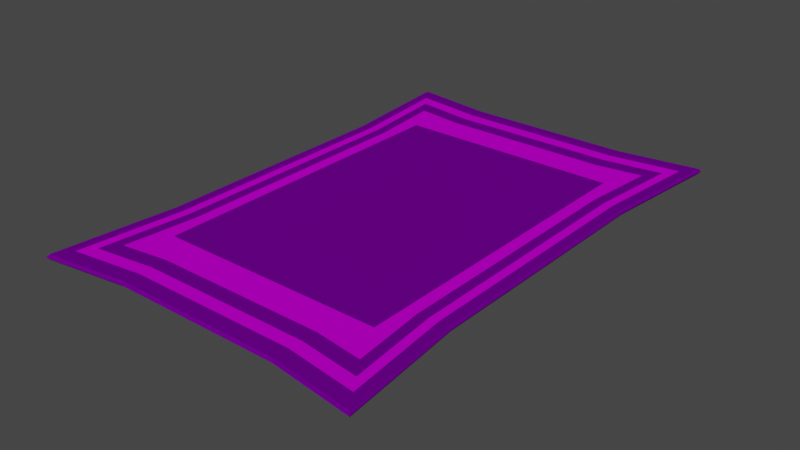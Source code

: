 # Source: magiccarpet.blend  (saved by Blender 2.93.20; exported with 4.5.12 LTS)
import bpy
from mathutils import Matrix  # noqa: F401  (used for matrix-valued properties, if any)

bpy.ops.wm.read_factory_settings(use_empty=True)
scene = bpy.context.scene
scene.name = 'Scene'

# ---- materials (node trees are filled in below, after node groups)
mat_material_001 = bpy.data.materials.new('Material.001')
mat_material_001.use_transparent_shadow = False
mat_material_004 = bpy.data.materials.new('Material.004')
mat_material_004.use_transparent_shadow = False

# ---- material node trees
mat_material_001.use_nodes = True; mat_material_001.node_tree.nodes.clear()
_N = mat_material_001.node_tree.nodes; _L = mat_material_001.node_tree.links
n0 = _N.new('ShaderNodeBsdfPrincipled'); n0.name = 'Principled BSDF'; n0.location = (10, 300)
n0.distribution = 'GGX'
n0.subsurface_method = 'BURLEY'
n0.inputs[0].default_value = (0.1413, 0.0, 0.2542, 1.0)
n0.inputs[3].default_value = 1.45
n0.inputs[13].default_value = 0.0
n0.inputs[27].default_value = (0.0, 0.0, 0.0, 1.0)
n0.inputs[28].default_value = 1.0
n1 = _N.new('ShaderNodeOutputMaterial'); n1.name = 'Material Output'; n1.location = (300, 300)
_L.new(n0.outputs[0], n1.inputs[0])
n1.is_active_output = True
mat_material_004.use_nodes = True; mat_material_004.node_tree.nodes.clear()
_N = mat_material_004.node_tree.nodes; _L = mat_material_004.node_tree.links
n0 = _N.new('ShaderNodeBsdfPrincipled'); n0.name = 'Principled BSDF'; n0.location = (10, 300)
n0.distribution = 'GGX'
n0.subsurface_method = 'BURLEY'
n0.inputs[0].default_value = (0.5759, 0.0, 0.723, 1.0)
n0.inputs[3].default_value = 1.45
n0.inputs[13].default_value = 0.0
n0.inputs[27].default_value = (0.0, 0.0, 0.0, 1.0)
n0.inputs[28].default_value = 1.0
n1 = _N.new('ShaderNodeOutputMaterial'); n1.name = 'Material Output'; n1.location = (300, 300)
_L.new(n0.outputs[0], n1.inputs[0])
n1.is_active_output = True

# ---- world
world_world = bpy.data.worlds.new('World'); scene.world = world_world
world_world.use_nodes = True; world_world.node_tree.nodes.clear()
_N = world_world.node_tree.nodes; _L = world_world.node_tree.links
n0 = _N.new('ShaderNodeOutputWorld'); n0.name = 'World Output'; n0.location = (300, 300)
n1 = _N.new('ShaderNodeBackground'); n1.name = 'Background'; n1.location = (10, 300)
n1.inputs[0].default_value = (0.05088, 0.05088, 0.05088, 1.0)
_L.new(n1.outputs[0], n0.inputs[0])
n0.is_active_output = True
world_world.color = (0.05088, 0.05088, 0.05088)
world_world.use_sun_shadow = False
world_world.sun_shadow_jitter_overblur = 0.0

# ---- meshes
me_cube_001 = bpy.data.meshes.new('Cube.001')
me_cube_001.from_pydata([(-1.0, -1.0, -1.0), (-0.8656, -0.8731, 1.0), (-1.0, 1.0, -1.0), (-0.8656, 0.8731, 1.0), (1.0, -1.0, -1.0), (0.8656, -0.8731, 1.0), (1.0, 1.0, -1.0), (0.8656, 0.8731, 1.0), (0.5, 0.9547, -1.0), (0.0, 0.9547, -1.0), (-0.5, 0.9547, -1.0), (-0.5052, 0.8405, 1.0), (0.0, 0.8405, 1.0), (0.5052, 0.8405, 1.0), (-0.5, -0.9547, -1.0), (0.0, -0.9547, -1.0), (0.5, -0.9547, -1.0), (0.5052, -0.8405, 1.0), (0.0, -0.8405, 1.0), (-0.5052, -0.8405, 1.0), (-0.9254, 0.5, -1.0), (-0.9254, 0.0, -1.0), (-0.9254, -0.5, -1.0), (-0.8111, -0.5085, 1.0), (-0.8111, 0.0, 1.0), (-0.8111, 0.5085, 1.0), (0.9254, -0.5, -1.0), (0.9254, 0.0, -1.0), (0.9254, 0.5, -1.0), (0.8111, 0.5085, 1.0), (0.8111, 0.0, 1.0), (0.8111, -0.5085, 1.0), (0.5, 0.4774, 1.0), (0.6761, 0.0, 1.0), (0.5, -0.4774, 1.0), (0.0, 0.4774, 1.0), (0.0, 0.0, 1.0), (0.0, -0.4774, 1.0), (-0.5, 0.4774, 1.0), (-0.6761, 0.0, 1.0), (-0.5, -0.4774, 1.0), (-0.5, 0.4774, -1.0), (-0.5, 0.0, -1.0), (-0.5, -0.4774, -1.0), (0.0, 0.4774, -1.0), (0.0, 0.0, -1.0), (0.0, -0.4774, -1.0), (0.5, 0.4774, -1.0), (0.5, 0.0, -1.0), (0.5, -0.4774, -1.0), (-1.01, -1.01, 0.0), (-1.01, 1.01, 0.0), (1.01, 1.01, 0.0), (1.01, -1.01, 0.0), (0.505, -0.9643, 0.0), (0.0, -0.9643, 0.0), (-0.505, -0.9643, 0.0), (-0.505, 0.9643, 0.0), (0.0, 0.9643, 0.0), (0.505, 0.9643, 0.0), (0.9346, 0.505, 0.0), (0.9346, 0.0, 0.0), (0.9346, -0.505, 0.0), (-0.9346, -0.505, 0.0), (-0.9346, 0.0, 0.0), (-0.9346, 0.505, 0.0), (-0.8635, 0.5046, 1.0), (-0.9272, 0.9313, 1.0), (0.5028, 0.8928, 1.0), (0.9272, 0.9313, 1.0), (0.8635, -0.5046, 1.0), (0.9272, -0.9313, 1.0), (-0.5028, -0.8928, 1.0), (-0.9272, -0.9313, 1.0), (-0.5028, 0.8928, 1.0), (0.0, 0.8928, 1.0), (0.5028, -0.8928, 1.0), (0.0, -0.8928, 1.0), (-0.8635, -0.5046, 1.0), (-0.8635, 0.0, 1.0), (0.8635, 0.5046, 1.0), (0.8635, 0.0, 1.0), (0.6761, 0.6535, 1.0), (0.5, 0.0, 1.0), (0.6761, -0.6535, 1.0), (-0.6761, 0.6535, 1.0), (-0.5, 0.0, 1.0), (-0.6761, -0.6535, 1.0), (0.0, 0.6535, 1.0), (0.0, -0.6535, 1.0), (-0.9254, 0.5, 1.0), (-1.0, 1.0, 1.0), (0.5, 0.9547, 1.0), (1.0, 1.0, 1.0), (0.9254, -0.5, 1.0), (1.0, -1.0, 1.0), (-0.5, -0.9547, 1.0), (-1.0, -1.0, 1.0), (-0.5, 0.9547, 1.0), (0.0, 0.9547, 1.0), (0.5, -0.9547, 1.0), (0.0, -0.9547, 1.0), (-0.9254, -0.5, 1.0), (-0.9254, 0.0, 1.0), (0.9254, 0.5, 1.0), (0.9254, 0.0, 1.0), (-0.7493, 0.5131, 1.0), (-0.7927, 0.8044, 1.0), (0.508, 0.7786, 1.0), (0.7927, 0.8044, 1.0), (0.7493, -0.5131, 1.0), (0.7927, -0.8044, 1.0), (-0.508, -0.7786, 1.0), (-0.7927, -0.8044, 1.0), (-0.508, 0.7786, 1.0), (0.0, 0.7786, 1.0), (0.508, -0.7786, 1.0), (0.0, -0.7786, 1.0), (-0.7493, -0.5131, 1.0), (-0.7493, 0.0, 1.0), (0.7493, 0.5131, 1.0), (0.7493, 0.0, 1.0)], [], [(65, 90, 91, 51), (59, 92, 93, 52), (62, 94, 95, 53), (56, 96, 97, 50), (49, 26, 4, 16), (87, 118, 113, 112), (110, 84, 116, 111), (84, 89, 117, 116), (89, 87, 112, 117), (22, 43, 14, 0), (43, 46, 15, 14), (46, 49, 16, 15), (53, 95, 100, 54), (54, 100, 101, 55), (55, 101, 96, 56), (51, 91, 98, 57), (57, 98, 99, 58), (58, 99, 92, 59), (9, 8, 47, 44), (44, 47, 48, 45), (45, 48, 49, 46), (10, 9, 44, 41), (41, 44, 45, 42), (42, 45, 46, 43), (2, 10, 41, 20), (20, 41, 42, 21), (21, 42, 43, 22), (115, 114, 85, 88), (35, 38, 86, 36), (36, 86, 40, 37), (108, 115, 88, 82), (32, 35, 36, 83), (83, 36, 37, 34), (109, 108, 82, 120), (120, 82, 33, 121), (121, 33, 84, 110), (114, 107, 106, 85), (85, 106, 119, 39), (39, 119, 118, 87), (8, 6, 28, 47), (47, 28, 27, 48), (48, 27, 26, 49), (52, 93, 104, 60), (60, 104, 105, 61), (61, 105, 94, 62), (50, 97, 102, 63), (63, 102, 103, 64), (64, 103, 90, 65), (21, 64, 65, 20), (22, 63, 64, 21), (0, 50, 63, 22), (27, 61, 62, 26), (28, 60, 61, 27), (6, 52, 60, 28), (9, 58, 59, 8), (10, 57, 58, 9), (2, 51, 57, 10), (15, 55, 56, 14), (16, 54, 55, 15), (4, 53, 54, 16), (14, 56, 50, 0), (26, 62, 53, 4), (8, 59, 52, 6), (20, 65, 51, 2), (25, 3, 67, 66), (13, 7, 69, 68), (31, 5, 71, 70), (19, 1, 73, 72), (3, 11, 74, 67), (11, 12, 75, 74), (12, 13, 68, 75), (5, 17, 76, 71), (17, 18, 77, 76), (18, 19, 72, 77), (1, 23, 78, 73), (23, 24, 79, 78), (24, 25, 66, 79), (7, 29, 80, 69), (29, 30, 81, 80), (30, 31, 70, 81), (33, 82, 32, 83), (84, 33, 83, 34), (85, 39, 86, 38), (39, 87, 40, 86), (88, 85, 38, 35), (87, 89, 37, 40), (82, 88, 35, 32), (89, 84, 34, 37), (66, 67, 91, 90), (68, 69, 93, 92), (70, 71, 95, 94), (72, 73, 97, 96), (67, 74, 98, 91), (74, 75, 99, 98), (75, 68, 92, 99), (71, 76, 100, 95), (76, 77, 101, 100), (77, 72, 96, 101), (73, 78, 102, 97), (78, 79, 103, 102), (79, 66, 90, 103), (69, 80, 104, 93), (80, 81, 105, 104), (81, 70, 94, 105), (3, 25, 106, 107), (7, 13, 108, 109), (5, 31, 110, 111), (1, 19, 112, 113), (11, 3, 107, 114), (12, 11, 114, 115), (13, 12, 115, 108), (17, 5, 111, 116), (18, 17, 116, 117), (19, 18, 117, 112), (23, 1, 113, 118), (24, 23, 118, 119), (25, 24, 119, 106), (29, 7, 109, 120), (30, 29, 120, 121), (31, 30, 121, 110)])
me_cube_001.polygons.foreach_set('material_index', [0, 0, 0, 0, 0, 1, 1, 1, 1, 0, 0, 0, 0, 0, 0, 0, 0, 0, 0, 0, 0, 0, 0, 0, 0, 0, 0, 1, 0, 0, 1, 0, 0, 1, 1, 1, 1, 1, 1, 0, 0, 0, 0, 0, 0, 0, 0, 0, 0, 0, 0, 0, 0, 0, 0, 0, 0, 0, 0, 0, 0, 0, 0, 0, 1, 1, 1, 1, 1, 1, 1, 1, 1, 1, 1, 1, 1, 1, 1, 1, 0, 0, 0, 0, 0, 0, 0, 0, 0, 0, 0, 0, 0, 0, 0, 0, 0, 0, 0, 0, 0, 0, 0, 0, 0, 0, 0, 0, 0, 0, 0, 0, 0, 0, 0, 0, 0, 0, 0, 0])
_uv = me_cube_001.uv_layers.new(name='UVMap')
_uv.uv.foreach_set('vector', [0.5, 0.1875, 0.625, 0.1875, 0.625, 0.25, 0.5, 0.25, 0.5, 0.4375, 0.625, 0.4375, 0.625, 0.5, 0.5, 0.5, 0.5, 0.6875, 0.625, 0.6875, 0.625, 0.75, 0.5, 0.75, 0.5, 0.9375, 0.625, 0.9375, 0.625, 1.0, 0.5, 1.0, 0.3125, 0.6875, 0.375, 0.6875, 0.375, 0.75, 0.3125, 0.75, 0.8345, 0.7106, 0.8491, 0.6904, 0.8513, 0.7273, 0.8135, 0.7269, 0.6509, 0.6904, 0.6655, 0.7106, 0.6865, 0.7269, 0.6487, 0.7273, 0.6655, 0.7106, 0.75, 0.7106, 0.75, 0.7269, 0.6865, 0.7269, 0.75, 0.7106, 0.8345, 0.7106, 0.8135, 0.7269, 0.75, 0.7269, 0.125, 0.6875, 0.1875, 0.6875, 0.1875, 0.75, 0.125, 0.75, 0.1875, 0.6875, 0.25, 0.6875, 0.25, 0.75, 0.1875, 0.75, 0.25, 0.6875, 0.3125, 0.6875, 0.3125, 0.75, 0.25, 0.75, 0.5, 0.75, 0.625, 0.75, 0.625, 0.8125, 0.5, 0.8125, 0.5, 0.8125, 0.625, 0.8125, 0.625, 0.875, 0.5, 0.875, 0.5, 0.875, 0.625, 0.875, 0.625, 0.9375, 0.5, 0.9375, 0.5, 0.25, 0.625, 0.25, 0.625, 0.3125, 0.5, 0.3125, 0.5, 0.3125, 0.625, 0.3125, 0.625, 0.375, 0.5, 0.375, 0.5, 0.375, 0.625, 0.375, 0.625, 0.4375, 0.5, 0.4375, 0.25, 0.5, 0.3125, 0.5, 0.3125, 0.5625, 0.25, 0.5625, 0.25, 0.5625, 0.3125, 0.5625, 0.3125, 0.625, 0.25, 0.625, 0.25, 0.625, 0.3125, 0.625, 0.3125, 0.6875, 0.25, 0.6875, 0.1875, 0.5, 0.25, 0.5, 0.25, 0.5625, 0.1875, 0.5625, 0.1875, 0.5625, 0.25, 0.5625, 0.25, 0.625, 0.1875, 0.625, 0.1875, 0.625, 0.25, 0.625, 0.25, 0.6875, 0.1875, 0.6875, 0.125, 0.5, 0.1875, 0.5, 0.1875, 0.5625, 0.125, 0.5625, 0.125, 0.5625, 0.1875, 0.5625, 0.1875, 0.625, 0.125, 0.625, 0.125, 0.625, 0.1875, 0.625, 0.1875, 0.6875, 0.125, 0.6875, 0.75, 0.5231, 0.8135, 0.5231, 0.8345, 0.5394, 0.75, 0.5394, 0.75, 0.5625, 0.8125, 0.5625, 0.8125, 0.625, 0.75, 0.625, 0.75, 0.625, 0.8125, 0.625, 0.8125, 0.6875, 0.75, 0.6875, 0.6865, 0.5231, 0.75, 0.5231, 0.75, 0.5394, 0.6655, 0.5394, 0.6875, 0.5625, 0.75, 0.5625, 0.75, 0.625, 0.6875, 0.625, 0.6875, 0.625, 0.75, 0.625, 0.75, 0.6875, 0.6875, 0.6875, 0.6487, 0.5227, 0.6865, 0.5231, 0.6655, 0.5394, 0.6509, 0.5596, 0.6509, 0.5596, 0.6655, 0.5394, 0.6616, 0.625, 0.6509, 0.625, 0.6509, 0.625, 0.6616, 0.625, 0.6655, 0.7106, 0.6509, 0.6904, 0.8135, 0.5231, 0.8513, 0.5227, 0.8491, 0.5596, 0.8345, 0.5394, 0.8345, 0.5394, 0.8491, 0.5596, 0.8491, 0.625, 0.8384, 0.625, 0.8384, 0.625, 0.8491, 0.625, 0.8491, 0.6904, 0.8345, 0.7106, 0.3125, 0.5, 0.375, 0.5, 0.375, 0.5625, 0.3125, 0.5625, 0.3125, 0.5625, 0.375, 0.5625, 0.375, 0.625, 0.3125, 0.625, 0.3125, 0.625, 0.375, 0.625, 0.375, 0.6875, 0.3125, 0.6875, 0.5, 0.5, 0.625, 0.5, 0.625, 0.5625, 0.5, 0.5625, 0.5, 0.5625, 0.625, 0.5625, 0.625, 0.625, 0.5, 0.625, 0.5, 0.625, 0.625, 0.625, 0.625, 0.6875, 0.5, 0.6875, 0.5, 0.0, 0.625, 0.0, 0.625, 0.0625, 0.5, 0.0625, 0.5, 0.0625, 0.625, 0.0625, 0.625, 0.125, 0.5, 0.125, 0.5, 0.125, 0.625, 0.125, 0.625, 0.1875, 0.5, 0.1875, 0.375, 0.125, 0.5, 0.125, 0.5, 0.1875, 0.375, 0.1875, 0.375, 0.0625, 0.5, 0.0625, 0.5, 0.125, 0.375, 0.125, 0.375, 0.0, 0.5, 0.0, 0.5, 0.0625, 0.375, 0.0625, 0.375, 0.625, 0.5, 0.625, 0.5, 0.6875, 0.375, 0.6875, 0.375, 0.5625, 0.5, 0.5625, 0.5, 0.625, 0.375, 0.625, 0.375, 0.5, 0.5, 0.5, 0.5, 0.5625, 0.375, 0.5625, 0.375, 0.375, 0.5, 0.375, 0.5, 0.4375, 0.375, 0.4375, 0.375, 0.3125, 0.5, 0.3125, 0.5, 0.375, 0.375, 0.375, 0.375, 0.25, 0.5, 0.25, 0.5, 0.3125, 0.375, 0.3125, 0.375, 0.875, 0.5, 0.875, 0.5, 0.9375, 0.375, 0.9375, 0.375, 0.8125, 0.5, 0.8125, 0.5, 0.875, 0.375, 0.875, 0.375, 0.75, 0.5, 0.75, 0.5, 0.8125, 0.375, 0.8125, 0.375, 0.9375, 0.5, 0.9375, 0.5, 1.0, 0.375, 1.0, 0.375, 0.6875, 0.5, 0.6875, 0.5, 0.75, 0.375, 0.75, 0.375, 0.4375, 0.5, 0.4375, 0.5, 0.5, 0.375, 0.5, 0.375, 0.1875, 0.5, 0.1875, 0.5, 0.25, 0.375, 0.25, 0.8582, 0.5606, 0.8596, 0.5147, 0.8667, 0.508, 0.8659, 0.5615, 0.6869, 0.515, 0.6404, 0.5147, 0.6333, 0.508, 0.6872, 0.5081, 0.6418, 0.6894, 0.6404, 0.7353, 0.6333, 0.742, 0.6341, 0.6885, 0.8131, 0.735, 0.8596, 0.7353, 0.8667, 0.742, 0.8128, 0.7419, 0.8596, 0.5147, 0.8131, 0.515, 0.8128, 0.5081, 0.8667, 0.508, 0.8131, 0.515, 0.75, 0.515, 0.75, 0.5081, 0.8128, 0.5081, 0.75, 0.515, 0.6869, 0.515, 0.6872, 0.5081, 0.75, 0.5081, 0.6404, 0.7353, 0.6869, 0.735, 0.6872, 0.7419, 0.6333, 0.742, 0.6869, 0.735, 0.75, 0.735, 0.75, 0.7419, 0.6872, 0.7419, 0.75, 0.735, 0.8131, 0.735, 0.8128, 0.7419, 0.75, 0.7419, 0.8596, 0.7353, 0.8582, 0.6894, 0.8659, 0.6885, 0.8667, 0.742, 0.8582, 0.6894, 0.8582, 0.625, 0.8659, 0.625, 0.8659, 0.6885, 0.8582, 0.625, 0.8582, 0.5606, 0.8659, 0.5615, 0.8659, 0.625, 0.6404, 0.5147, 0.6418, 0.5606, 0.6341, 0.5615, 0.6333, 0.508, 0.6418, 0.5606, 0.6418, 0.625, 0.6341, 0.625, 0.6341, 0.5615, 0.6418, 0.625, 0.6418, 0.6894, 0.6341, 0.6885, 0.6341, 0.625, 0.6616, 0.625, 0.6655, 0.5394, 0.6875, 0.5625, 0.6875, 0.625, 0.6655, 0.7106, 0.6616, 0.625, 0.6875, 0.625, 0.6875, 0.6875, 0.8345, 0.5394, 0.8384, 0.625, 0.8125, 0.625, 0.8125, 0.5625, 0.8384, 0.625, 0.8345, 0.7106, 0.8125, 0.6875, 0.8125, 0.625, 0.75, 0.5394, 0.8345, 0.5394, 0.8125, 0.5625, 0.75, 0.5625, 0.8345, 0.7106, 0.75, 0.7106, 0.75, 0.6875, 0.8125, 0.6875, 0.6655, 0.5394, 0.75, 0.5394, 0.75, 0.5625, 0.6875, 0.5625, 0.75, 0.7106, 0.6655, 0.7106, 0.6875, 0.6875, 0.75, 0.6875, 0.8659, 0.5615, 0.8667, 0.508, 0.875, 0.5, 0.875, 0.5625, 0.6872, 0.5081, 0.6333, 0.508, 0.625, 0.5, 0.6875, 0.5, 0.6341, 0.6885, 0.6333, 0.742, 0.625, 0.75, 0.625, 0.6875, 0.8128, 0.7419, 0.8667, 0.742, 0.875, 0.75, 0.8125, 0.75, 0.8667, 0.508, 0.8128, 0.5081, 0.8125, 0.5, 0.875, 0.5, 0.8128, 0.5081, 0.75, 0.5081, 0.75, 0.5, 0.8125, 0.5, 0.75, 0.5081, 0.6872, 0.5081, 0.6875, 0.5, 0.75, 0.5, 0.6333, 0.742, 0.6872, 0.7419, 0.6875, 0.75, 0.625, 0.75, 0.6872, 0.7419, 0.75, 0.7419, 0.75, 0.75, 0.6875, 0.75, 0.75, 0.7419, 0.8128, 0.7419, 0.8125, 0.75, 0.75, 0.75, 0.8667, 0.742, 0.8659, 0.6885, 0.875, 0.6875, 0.875, 0.75, 0.8659, 0.6885, 0.8659, 0.625, 0.875, 0.625, 0.875, 0.6875, 0.8659, 0.625, 0.8659, 0.5615, 0.875, 0.5625, 0.875, 0.625, 0.6333, 0.508, 0.6341, 0.5615, 0.625, 0.5625, 0.625, 0.5, 0.6341, 0.5615, 0.6341, 0.625, 0.625, 0.625, 0.625, 0.5625, 0.6341, 0.625, 0.6341, 0.6885, 0.625, 0.6875, 0.625, 0.625, 0.8596, 0.5147, 0.8582, 0.5606, 0.8491, 0.5596, 0.8513, 0.5227, 0.6404, 0.5147, 0.6869, 0.515, 0.6865, 0.5231, 0.6487, 0.5227, 0.6404, 0.7353, 0.6418, 0.6894, 0.6509, 0.6904, 0.6487, 0.7273, 0.8596, 0.7353, 0.8131, 0.735, 0.8135, 0.7269, 0.8513, 0.7273, 0.8131, 0.515, 0.8596, 0.5147, 0.8513, 0.5227, 0.8135, 0.5231, 0.75, 0.515, 0.8131, 0.515, 0.8135, 0.5231, 0.75, 0.5231, 0.6869, 0.515, 0.75, 0.515, 0.75, 0.5231, 0.6865, 0.5231, 0.6869, 0.735, 0.6404, 0.7353, 0.6487, 0.7273, 0.6865, 0.7269, 0.75, 0.735, 0.6869, 0.735, 0.6865, 0.7269, 0.75, 0.7269, 0.8131, 0.735, 0.75, 0.735, 0.75, 0.7269, 0.8135, 0.7269, 0.8582, 0.6894, 0.8596, 0.7353, 0.8513, 0.7273, 0.8491, 0.6904, 0.8582, 0.625, 0.8582, 0.6894, 0.8491, 0.6904, 0.8491, 0.625, 0.8582, 0.5606, 0.8582, 0.625, 0.8491, 0.625, 0.8491, 0.5596, 0.6418, 0.5606, 0.6404, 0.5147, 0.6487, 0.5227, 0.6509, 0.5596, 0.6418, 0.625, 0.6418, 0.5606, 0.6509, 0.5596, 0.6509, 0.625, 0.6418, 0.6894, 0.6418, 0.625, 0.6509, 0.625, 0.6509, 0.6904])
me_cube_001.materials.append(mat_material_001)
me_cube_001.materials.append(mat_material_004)
me_cube_001.use_remesh_fix_poles = True
me_cube_001.use_remesh_preserve_attributes = False
me_cube_001.update()
arm_armature = bpy.data.armatures.new('Armature')  # bones are not reproduced

# ---- objects
ob_cube = bpy.data.objects.new('Cube', me_cube_001)
ob_armature = bpy.data.objects.new('Armature', arm_armature)

# ---- transforms, parenting, visibility, modifiers, constraints
ob_cube.parent = ob_armature
ob_cube.matrix_parent_inverse = Matrix(((3.125, 0.0, 0.0, -0.0), (0.0, -1.366e-07, 3.125, -0.2057), (0.0, -3.125, -1.366e-07, 8.993e-09), (-0.0, 0.0, -0.0, 1.0)))
ob_cube.location = (0.0, 0.0, 0.0)
ob_cube.scale = (1.0, 1.5, 0.015)
_vg = ob_cube.vertex_groups.new(name='Bone')
for _i, _w in zip([0, 1, 2, 3, 4, 5, 6, 7, 11, 13, 14, 16, 17, 19, 20, 21, 22, 23, 24, 25, 26, 27, 28, 29, 30, 31, 32, 33, 34, 35, 36, 37, 38, 39, 40, 41, 42, 43, 45, 47, 48, 49, 50, 51, 52, 53, 54, 56, 57, 59, 60, 61, 62, 63, 64, 65, 66, 67, 68, 69, 70, 71, 72, 73, 74, 76, 78, 79, 80, 81, 82, 83, 84, 85, 86, 87, 90, 91, 92, 93, 94, 95, 96, 97, 98, 100, 102, 103, 104, 105, 106, 107, 108, 109, 110, 111, 112, 113, 114, 116, 118, 119, 120, 121], [0.008919, 0.02561, 0.006841, 0.02415, 0.009214, 0.02704, 0.007198, 0.02349, 0.007001, 0.007951, 0.0008171, 0.0009319, 0.009103, 0.009415, 0.08676, 0.3327, 0.08765, 0.09213, 0.3096, 0.09096, 0.08797, 0.3325, 0.08666, 0.09067, 0.3093, 0.09275, 0.08388, 0.2947, 0.09145, 0.008805, 0.1252, 0.05111, 0.08691, 0.2951, 0.08986, 0.07062, 0.3933, 0.07041, 0.4977, 0.0701, 0.3933, 0.07102, 0.007156, 0.004785, 0.005409, 0.007194, 0.001565, 0.001333, 0.0002597, 0.0003979, 0.08583, 0.3298, 0.08725, 0.08687, 0.33, 0.08598, 0.08983, 0.01604, 0.003934, 0.01596, 0.09139, 0.01865, 0.005135, 0.01787, 0.00338, 0.005097, 0.09084, 0.317, 0.08957, 0.3168, 0.04295, 0.2798, 0.04393, 0.03781, 0.2798, 0.04764, 0.0883, 0.005748, 0.0004981, 0.006664, 0.08963, 0.008181, 0.001467, 0.008435, 0.0004455, 0.001803, 0.08912, 0.3271, 0.08804, 0.3269, 0.09228, 0.03319, 0.0139, 0.03122, 0.09438, 0.03663, 0.01579, 0.03375, 0.01213, 0.01482, 0.0938, 0.3018, 0.0921, 0.3014]): _vg.add([_i], _w, 'REPLACE')
_vg = ob_cube.vertex_groups.new(name='Bone.002')
_vg = ob_cube.vertex_groups.new(name='Bone.003')
for _i, _w in zip([0, 1, 4, 5, 14, 16, 17, 18, 19, 20, 21, 22, 23, 24, 25, 26, 27, 28, 29, 30, 31, 32, 33, 34, 36, 37, 38, 39, 40, 42, 43, 46, 48, 49, 50, 53, 54, 55, 56, 60, 61, 62, 63, 64, 65, 66, 70, 71, 72, 73, 76, 77, 78, 79, 80, 81, 83, 84, 86, 87, 89, 90, 94, 95, 96, 97, 100, 101, 102, 103, 104, 105, 106, 110, 111, 112, 113, 116, 117, 118, 119, 120, 121], [0.3038, 0.3476, 0.3134, 0.3571, 0.2789, 0.2971, 0.3495, 0.355, 0.3199, 0.003094, 0.102, 0.5265, 0.4642, 0.1054, 0.008248, 0.5306, 0.1029, 0.002458, 0.007367, 0.1081, 0.4649, 0.004873, 0.102, 0.3832, 0.05827, 0.1962, 0.004771, 0.105, 0.384, 0.0804, 0.6955, 0.9899, 0.08142, 0.6934, 0.3019, 0.3115, 0.3054, 0.04329, 0.2865, 0.002218, 0.1035, 0.524, 0.5201, 0.1026, 0.002926, 0.006669, 0.488, 0.3382, 0.3034, 0.3283, 0.3271, 0.2536, 0.4859, 0.1049, 0.005882, 0.1068, 0.08945, 0.4688, 0.0885, 0.4622, 0.2152, 0.004684, 0.5151, 0.3154, 0.2901, 0.3053, 0.3098, 0.08166, 0.512, 0.1031, 0.003899, 0.1043, 0.01009, 0.4367, 0.3798, 0.3435, 0.3723, 0.3838, 0.411, 0.4376, 0.1052, 0.009123, 0.1087]): _vg.add([_i], _w, 'REPLACE')
_vg = ob_cube.vertex_groups.new(name='Bone.005')
for _i, _w in zip([0, 1, 4, 5, 14, 15, 16, 17, 18, 19, 21, 22, 23, 24, 26, 27, 30, 31, 33, 34, 36, 37, 39, 40, 43, 49, 50, 53, 54, 55, 56, 61, 62, 63, 64, 70, 71, 72, 73, 76, 77, 78, 79, 81, 83, 84, 86, 87, 89, 94, 95, 96, 97, 100, 101, 102, 103, 105, 110, 111, 112, 113, 116, 117, 118, 119, 121], [0.6149, 0.5475, 0.6042, 0.5357, 0.6526, 0.9799, 0.6348, 0.567, 0.6141, 0.5956, 0.04413, 0.2394, 0.2814, 0.05588, 0.2346, 0.0401, 0.05221, 0.28, 0.05878, 0.3363, 0.09002, 0.5926, 0.06109, 0.3422, 0.133, 0.1338, 0.619, 0.6087, 0.6252, 0.949, 0.6439, 0.04193, 0.2421, 0.2469, 0.04624, 0.2633, 0.5665, 0.6197, 0.5779, 0.5964, 0.7252, 0.2662, 0.05312, 0.05006, 0.06931, 0.3958, 0.06721, 0.397, 0.7061, 0.244, 0.6035, 0.6397, 0.6138, 0.6201, 0.9108, 0.2483, 0.04851, 0.04382, 0.3005, 0.4987, 0.5613, 0.5104, 0.523, 0.5469, 0.2996, 0.0586, 0.05413]): _vg.add([_i], _w, 'REPLACE')
_vg = ob_cube.vertex_groups.new(name='Spine')
for _i, _w in zip([0, 1, 2, 3, 4, 5, 6, 7, 11, 13, 14, 16, 17, 19, 20, 21, 22, 23, 24, 25, 26, 27, 28, 29, 30, 31, 32, 33, 34, 35, 36, 37, 38, 39, 40, 41, 42, 43, 45, 47, 48, 49, 50, 51, 52, 53, 54, 56, 57, 59, 60, 61, 62, 63, 64, 65, 66, 67, 68, 69, 70, 71, 72, 73, 74, 76, 78, 79, 80, 81, 82, 83, 84, 85, 86, 87, 90, 91, 92, 93, 94, 95, 96, 97, 98, 100, 102, 103, 104, 105, 106, 107, 108, 109, 110, 111, 112, 113, 114, 116, 118, 119, 120, 121], [0.008919, 0.02561, 0.006841, 0.02415, 0.009214, 0.02704, 0.007198, 0.02349, 0.007001, 0.007951, 0.0008171, 0.0009319, 0.009103, 0.009415, 0.08676, 0.3327, 0.08765, 0.09213, 0.3096, 0.09096, 0.08797, 0.3325, 0.08666, 0.09067, 0.3093, 0.09275, 0.08388, 0.2947, 0.09145, 0.008805, 0.1252, 0.05111, 0.08691, 0.2951, 0.08986, 0.07062, 0.3933, 0.07041, 0.4977, 0.0701, 0.3933, 0.07102, 0.007156, 0.004785, 0.005409, 0.007194, 0.001565, 0.001333, 0.0002597, 0.0003979, 0.08583, 0.3298, 0.08725, 0.08687, 0.33, 0.08598, 0.08983, 0.01604, 0.003934, 0.01596, 0.09139, 0.01865, 0.005135, 0.01787, 0.00338, 0.005097, 0.09084, 0.317, 0.08957, 0.3168, 0.04295, 0.2798, 0.04393, 0.03781, 0.2798, 0.04764, 0.0883, 0.005748, 0.0004981, 0.006664, 0.08963, 0.008181, 0.001467, 0.008435, 0.0004455, 0.001803, 0.08912, 0.3271, 0.08804, 0.3269, 0.09228, 0.03319, 0.0139, 0.03122, 0.09438, 0.03663, 0.01579, 0.03375, 0.01213, 0.01482, 0.0938, 0.3018, 0.0921, 0.3014]): _vg.add([_i], _w, 'REPLACE')
_vg = ob_cube.vertex_groups.new(name='Bone.007')
for _i, _w in zip([2, 3, 6, 7, 8, 10, 11, 12, 13, 20, 21, 22, 23, 24, 25, 26, 27, 28, 29, 30, 31, 32, 33, 34, 35, 36, 37, 38, 39, 40, 41, 47, 51, 52, 57, 59, 60, 61, 62, 63, 64, 65, 66, 67, 68, 69, 70, 74, 75, 78, 79, 80, 81, 82, 83, 85, 86, 87, 88, 89, 90, 91, 92, 93, 94, 98, 99, 102, 103, 104, 105, 106, 107, 108, 109, 110, 114, 115, 118, 119, 120, 121], [0.08126, 0.09513, 0.07376, 0.08838, 0.05825, 0.05701, 0.1054, 0.145, 0.1091, 0.08258, 0.05811, 0.002975, 0.01954, 0.08748, 0.1143, 0.00273, 0.06138, 0.07737, 0.1063, 0.09368, 0.01761, 0.2565, 0.1277, 0.06255, 0.7264, 0.5347, 0.0869, 0.2413, 0.1196, 0.05846, 0.01167, 0.007647, 0.08204, 0.0745, 0.06128, 0.06272, 0.08035, 0.06472, 0.003928, 0.004243, 0.06117, 0.08592, 0.1022, 0.0876, 0.08804, 0.08063, 0.01224, 0.08576, 0.08877, 0.01341, 0.07657, 0.09536, 0.08164, 0.1395, 0.1742, 0.1567, 0.1781, 0.001051, 0.4668, 0.005639, 0.08923, 0.08266, 0.06679, 0.07525, 0.006249, 0.06496, 0.002726, 0.006565, 0.06441, 0.08333, 0.06827, 0.1301, 0.109, 0.1375, 0.1024, 0.02424, 0.1311, 0.2238, 0.02742, 0.1013, 0.1202, 0.109]): _vg.add([_i], _w, 'REPLACE')
_vg = ob_cube.vertex_groups.new(name='Bone.008')
for _i, _w in zip([2, 3, 6, 7, 8, 10, 11, 12, 13, 20, 21, 22, 23, 24, 25, 26, 27, 28, 29, 30, 31, 32, 33, 34, 35, 36, 38, 39, 40, 41, 42, 44, 47, 48, 51, 52, 57, 58, 59, 60, 61, 62, 63, 64, 65, 66, 67, 68, 69, 70, 74, 75, 78, 79, 80, 81, 82, 83, 85, 86, 88, 90, 91, 92, 93, 94, 98, 99, 102, 103, 104, 105, 106, 107, 108, 109, 110, 114, 115, 118, 119, 120, 121], [0.2902, 0.3346, 0.2839, 0.3281, 0.2521, 0.268, 0.3195, 0.3066, 0.2957, 0.5193, 0.1001, 0.001275, 0.006067, 0.1046, 0.4509, 0.001715, 0.09857, 0.5155, 0.4506, 0.1007, 0.006792, 0.3557, 0.09909, 0.004109, 0.1161, 0.04643, 0.3617, 0.09778, 0.005876, 0.6869, 0.0803, 0.9898, 0.6897, 0.07915, 0.2882, 0.2819, 0.2733, 0.03188, 0.257, 0.5088, 0.09896, 0.001562, 0.001044, 0.1007, 0.5122, 0.4749, 0.3153, 0.2758, 0.3085, 0.005219, 0.2953, 0.2176, 0.004613, 0.1036, 0.4733, 0.1006, 0.4431, 0.08219, 0.4488, 0.08376, 0.2414, 0.5032, 0.2921, 0.258, 0.2853, 0.003263, 0.2749, 0.0707, 0.002678, 0.1014, 0.5004, 0.0994, 0.4214, 0.3577, 0.3234, 0.3533, 0.008646, 0.3555, 0.3626, 0.007789, 0.105, 0.4227, 0.09991]): _vg.add([_i], _w, 'REPLACE')
_vg = ob_cube.vertex_groups.new(name='Bone.009')
for _i, _w in zip([2, 3, 6, 7, 8, 9, 10, 11, 12, 13, 20, 21, 24, 25, 27, 28, 29, 30, 32, 35, 38, 39, 41, 47, 51, 52, 57, 58, 59, 60, 61, 64, 65, 66, 67, 68, 69, 74, 75, 79, 80, 81, 82, 83, 85, 88, 90, 91, 92, 93, 98, 99, 103, 104, 105, 106, 107, 108, 109, 114, 115, 119, 120, 121], [0.5587, 0.479, 0.5726, 0.4934, 0.6292, 0.9779, 0.6151, 0.505, 0.5222, 0.5239, 0.1847, 0.004529, 0.004832, 0.2082, 0.004111, 0.1945, 0.2175, 0.003535, 0.1744, 0.07717, 0.1759, 0.002458, 0.1173, 0.1178, 0.5625, 0.5761, 0.6046, 0.9414, 0.6191, 0.2, 0.004309, 0.004831, 0.19, 0.2001, 0.516, 0.5702, 0.5302, 0.5537, 0.6755, 0.00557, 0.2096, 0.004667, 0.3025, 0.0005326, 0.2858, 0.2343, 0.1897, 0.5568, 0.6139, 0.5703, 0.599, 0.8965, 0.005122, 0.1996, 0.004531, 0.2174, 0.4304, 0.46, 0.4443, 0.4367, 0.3788, 0.002602, 0.2268, 0.0007091]): _vg.add([_i], _w, 'REPLACE')
_m = ob_cube.modifiers.new('Armature', 'ARMATURE')
_m.object = ob_armature
ob_armature.location = (0.0, 0.0, 0.9461)
ob_armature.rotation_euler = (1.571, -0.0, 0.0)
ob_armature.scale = (0.48, 0.48, 0.48)

# ---- collection membership
scene.collection.objects.link(ob_cube)
scene.collection.objects.link(ob_armature)

# ---- scene / render settings (as saved in the file)
scene.frame_start = 1; scene.frame_end = 40; scene.frame_set(1)
scene.render.engine = 'BLENDER_EEVEE_NEXT'
scene.cycles.use_denoising = False
scene.cycles.samples = 128
scene.cycles.sampling_pattern = 'TABULATED_SOBOL'
scene.cycles.use_adaptive_sampling = False
scene.cycles.use_light_tree = False
scene.view_settings.view_transform = 'Filmic'
bpy.context.view_layer.update()

# ---- added for rendering (the .blend has no active camera and no usable light): camera, sun
cam_auto = bpy.data.cameras.new('AutoCamera')
cam_auto.lens = 50.0
cam_auto.sensor_width = 36.0
cam_auto.clip_end = 1000.0
ob_auto_camera = bpy.data.objects.new('AutoCamera', cam_auto)
scene.collection.objects.link(ob_auto_camera)
ob_auto_camera.location = (5.12995, -6.14316, 4.81841)
ob_auto_camera.rotation_euler = (1.09748, -7.21219e-08, 0.694738)
scene.camera = ob_auto_camera
light_auto_sun = bpy.data.lights.new('AutoSun', 'SUN')
light_auto_sun.energy = 3.0
light_auto_sun.angle = 0.0523599
ob_auto_sun = bpy.data.objects.new('AutoSun', light_auto_sun)
scene.collection.objects.link(ob_auto_sun)
ob_auto_sun.rotation_euler = (0.872665, 0.174533, 0.523599)
bpy.context.view_layer.update()
